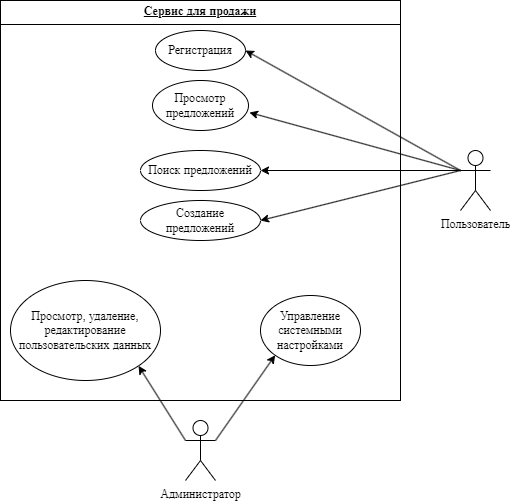

The diagram above was exported from draw.io. Its source (the exported page's mxGraphModel, read from the mxfile embedded in the PNG):
<mxGraphModel dx="1674" dy="746" grid="1" gridSize="10" guides="1" tooltips="1" connect="1" arrows="1" fold="1" page="1" pageScale="1" pageWidth="827" pageHeight="1169" math="0" shadow="0">
  <root>
    <mxCell id="0" />
    <mxCell id="1" parent="0" />
    <mxCell id="cuKTXzM9XEUlOE1N1EBc-6" value="&lt;p style=&quot;margin:0px;margin-top:4px;text-align:center;text-decoration:underline;&quot;&gt;&lt;b&gt;Сервис для продажи&lt;/b&gt;&lt;/p&gt;&lt;hr size=&quot;1&quot; style=&quot;border-style:solid;&quot;&gt;&lt;p style=&quot;margin:0px;margin-left:8px;&quot;&gt;&lt;br&gt;&lt;/p&gt;" style="verticalAlign=top;align=left;overflow=fill;html=1;whiteSpace=wrap;" vertex="1" parent="1">
      <mxGeometry x="160" y="40" width="400" height="400" as="geometry" />
    </mxCell>
    <mxCell id="cuKTXzM9XEUlOE1N1EBc-16" style="rounded=0;orthogonalLoop=1;jettySize=auto;html=1;exitX=0;exitY=0.3333333333333333;exitDx=0;exitDy=0;exitPerimeter=0;entryX=1;entryY=0.5;entryDx=0;entryDy=0;" edge="1" parent="1" source="cuKTXzM9XEUlOE1N1EBc-7" target="cuKTXzM9XEUlOE1N1EBc-8">
      <mxGeometry relative="1" as="geometry" />
    </mxCell>
    <mxCell id="cuKTXzM9XEUlOE1N1EBc-18" style="edgeStyle=none;rounded=0;orthogonalLoop=1;jettySize=auto;html=1;exitX=0;exitY=0.3333333333333333;exitDx=0;exitDy=0;exitPerimeter=0;entryX=1;entryY=0.5;entryDx=0;entryDy=0;" edge="1" parent="1" source="cuKTXzM9XEUlOE1N1EBc-7" target="cuKTXzM9XEUlOE1N1EBc-10">
      <mxGeometry relative="1" as="geometry" />
    </mxCell>
    <mxCell id="cuKTXzM9XEUlOE1N1EBc-19" style="edgeStyle=none;rounded=0;orthogonalLoop=1;jettySize=auto;html=1;exitX=0;exitY=0.3333333333333333;exitDx=0;exitDy=0;exitPerimeter=0;entryX=1;entryY=0.5;entryDx=0;entryDy=0;" edge="1" parent="1" source="cuKTXzM9XEUlOE1N1EBc-7" target="cuKTXzM9XEUlOE1N1EBc-11">
      <mxGeometry relative="1" as="geometry" />
    </mxCell>
    <mxCell id="cuKTXzM9XEUlOE1N1EBc-7" value="Пользователь" style="shape=umlActor;verticalLabelPosition=bottom;verticalAlign=top;html=1;" vertex="1" parent="1">
      <mxGeometry x="620" y="190" width="30" height="60" as="geometry" />
    </mxCell>
    <mxCell id="cuKTXzM9XEUlOE1N1EBc-8" value="Регистрация" style="ellipse;whiteSpace=wrap;html=1;" vertex="1" parent="1">
      <mxGeometry x="315" y="70" width="90" height="40" as="geometry" />
    </mxCell>
    <mxCell id="cuKTXzM9XEUlOE1N1EBc-9" value="Просмотр предложений" style="ellipse;whiteSpace=wrap;html=1;" vertex="1" parent="1">
      <mxGeometry x="312" y="120" width="96" height="50" as="geometry" />
    </mxCell>
    <mxCell id="cuKTXzM9XEUlOE1N1EBc-10" value="Поиск предложений" style="ellipse;whiteSpace=wrap;html=1;" vertex="1" parent="1">
      <mxGeometry x="300" y="190" width="120" height="40" as="geometry" />
    </mxCell>
    <mxCell id="cuKTXzM9XEUlOE1N1EBc-11" value="Создание предложений" style="ellipse;whiteSpace=wrap;html=1;" vertex="1" parent="1">
      <mxGeometry x="300" y="240" width="120" height="40" as="geometry" />
    </mxCell>
    <mxCell id="cuKTXzM9XEUlOE1N1EBc-20" style="edgeStyle=none;rounded=0;orthogonalLoop=1;jettySize=auto;html=1;exitX=1;exitY=0.3333333333333333;exitDx=0;exitDy=0;exitPerimeter=0;entryX=0;entryY=1;entryDx=0;entryDy=0;" edge="1" parent="1" source="cuKTXzM9XEUlOE1N1EBc-12" target="cuKTXzM9XEUlOE1N1EBc-14">
      <mxGeometry relative="1" as="geometry" />
    </mxCell>
    <mxCell id="cuKTXzM9XEUlOE1N1EBc-21" style="edgeStyle=none;rounded=0;orthogonalLoop=1;jettySize=auto;html=1;exitX=0;exitY=0.3333333333333333;exitDx=0;exitDy=0;exitPerimeter=0;entryX=1;entryY=1;entryDx=0;entryDy=0;" edge="1" parent="1" source="cuKTXzM9XEUlOE1N1EBc-12" target="cuKTXzM9XEUlOE1N1EBc-13">
      <mxGeometry relative="1" as="geometry" />
    </mxCell>
    <mxCell id="cuKTXzM9XEUlOE1N1EBc-12" value="Администратор" style="shape=umlActor;verticalLabelPosition=bottom;verticalAlign=top;html=1;outlineConnect=0;" vertex="1" parent="1">
      <mxGeometry x="345" y="460" width="30" height="60" as="geometry" />
    </mxCell>
    <mxCell id="cuKTXzM9XEUlOE1N1EBc-13" value="Просмотр, удаление, редактирование пользовательских данных" style="ellipse;whiteSpace=wrap;html=1;" vertex="1" parent="1">
      <mxGeometry x="170" y="320" width="150" height="100" as="geometry" />
    </mxCell>
    <mxCell id="cuKTXzM9XEUlOE1N1EBc-14" value="Управление системными настройками" style="ellipse;whiteSpace=wrap;html=1;" vertex="1" parent="1">
      <mxGeometry x="420" y="335" width="100" height="70" as="geometry" />
    </mxCell>
    <mxCell id="cuKTXzM9XEUlOE1N1EBc-17" style="rounded=0;orthogonalLoop=1;jettySize=auto;html=1;exitX=0;exitY=0.3333333333333333;exitDx=0;exitDy=0;exitPerimeter=0;entryX=1.01;entryY=0.64;entryDx=0;entryDy=0;entryPerimeter=0;" edge="1" parent="1" source="cuKTXzM9XEUlOE1N1EBc-7" target="cuKTXzM9XEUlOE1N1EBc-9">
      <mxGeometry relative="1" as="geometry" />
    </mxCell>
  </root>
</mxGraphModel>